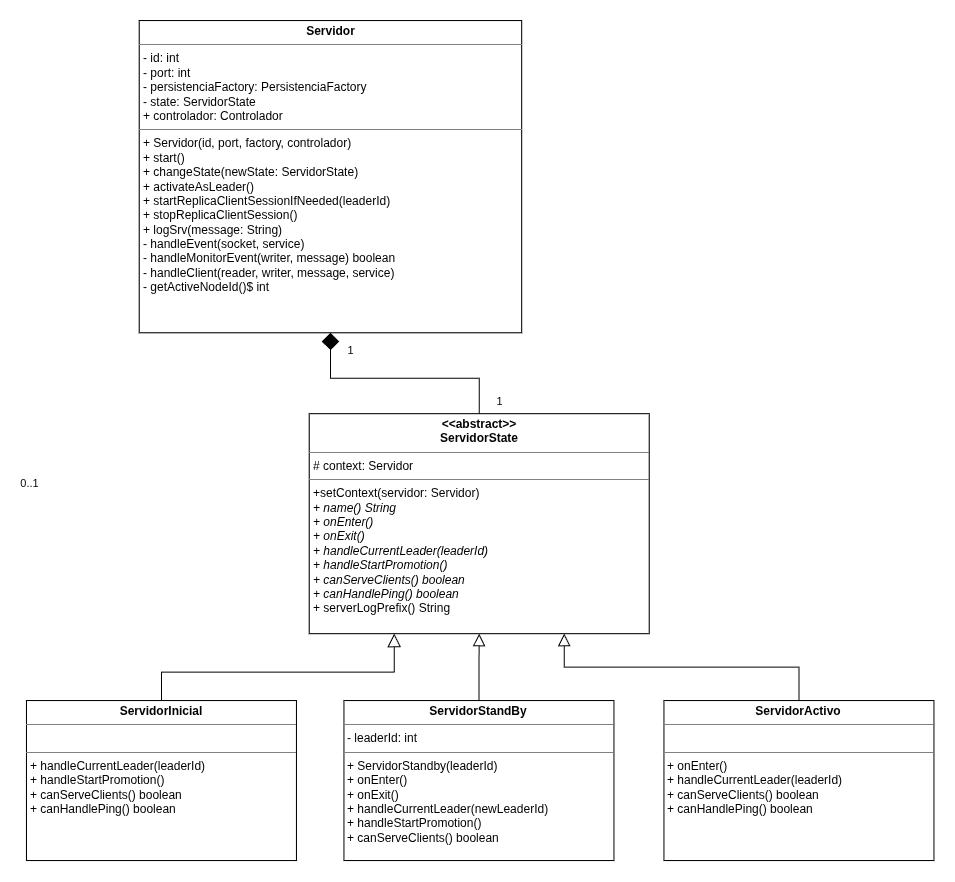

The diagram above was exported from draw.io. Its source (the exported page's mxGraphModel, read from the mxfile embedded in the PNG):
<mxGraphModel dx="2133" dy="1133" grid="1" gridSize="10" guides="1" tooltips="1" connect="1" arrows="1" fold="1" page="1" pageScale="1" pageWidth="850" pageHeight="1100" math="0" shadow="0">
  <root>
    <mxCell id="0" />
    <mxCell id="1" parent="0" />
    <mxCell id="2" edge="1" parent="1" source="4" style="edgeStyle=orthogonalEdgeStyle;rounded=0;orthogonalLoop=1;jettySize=auto;html=1;exitX=0.5;exitY=1;exitDx=0;exitDy=0;entryX=0.5;entryY=0;entryDx=0;entryDy=0;endArrow=none;endFill=0;startArrow=diamond;startFill=1;startSize=15;" target="6">
      <mxGeometry relative="1" as="geometry" />
    </mxCell>
    <mxCell id="3" connectable="0" parent="2" style="edgeLabel;html=1;align=center;verticalAlign=middle;resizable=0;points=[];" value="1" vertex="1">
      <mxGeometry relative="1" x="-0.857" y="-1" as="geometry">
        <mxPoint x="20" y="1" as="offset" />
      </mxGeometry>
    </mxCell>
    <mxCell id="4" parent="1" style="verticalAlign=top;align=left;overflow=fill;html=1;whiteSpace=wrap;" value="&lt;p style=&quot;margin:0px;margin-top:4px;text-align:center;&quot;&gt;&lt;b&gt;Servidor&lt;/b&gt;&lt;/p&gt;&lt;hr size=&quot;1&quot; style=&quot;border-style:solid;&quot;&gt;&lt;p style=&quot;margin:0px;margin-left:4px;&quot;&gt;- id: int&lt;/p&gt;&lt;p style=&quot;margin:0px;margin-left:4px;&quot;&gt;- port: int&lt;/p&gt;&lt;p style=&quot;margin:0px;margin-left:4px;&quot;&gt;- persistenciaFactory: PersistenciaFactory&lt;/p&gt;&lt;p style=&quot;margin:0px;margin-left:4px;&quot;&gt;- state: ServidorState&lt;/p&gt;&lt;p style=&quot;margin:0px;margin-left:4px;&quot;&gt;+ controlador: Controlador&lt;/p&gt;&lt;hr size=&quot;1&quot; style=&quot;border-style:solid;&quot;&gt;&lt;p style=&quot;margin:0px;margin-left:4px;&quot;&gt;+ Servidor(id, port, factory, controlador)&lt;/p&gt;&lt;p style=&quot;margin:0px;margin-left:4px;&quot;&gt;+ start()&lt;/p&gt;&lt;p style=&quot;margin:0px;margin-left:4px;&quot;&gt;+ changeState(newState: ServidorState)&lt;/p&gt;&lt;p style=&quot;margin:0px;margin-left:4px;&quot;&gt;+ activateAsLeader()&lt;/p&gt;&lt;p style=&quot;margin:0px;margin-left:4px;&quot;&gt;+ startReplicaClientSessionIfNeeded(leaderId)&lt;/p&gt;&lt;p style=&quot;margin:0px;margin-left:4px;&quot;&gt;+ stopReplicaClientSession()&lt;/p&gt;&lt;p style=&quot;margin:0px;margin-left:4px;&quot;&gt;+ logSrv(message: String)&lt;/p&gt;&lt;p style=&quot;margin:0px;margin-left:4px;&quot;&gt;- handleEvent(socket, service)&lt;/p&gt;&lt;p style=&quot;margin:0px;margin-left:4px;&quot;&gt;- handleMonitorEvent(writer, message) boolean&lt;/p&gt;&lt;p style=&quot;margin:0px;margin-left:4px;&quot;&gt;- handleClient(reader, writer, message, service)&lt;/p&gt;&lt;p style=&quot;margin:0px;margin-left:4px;&quot;&gt;- getActiveNodeId()$ int&lt;/p&gt;" vertex="1">
      <mxGeometry height="312.25" width="382.5" x="6205.5" y="2384.25" as="geometry" />
    </mxCell>
    <mxCell id="5" connectable="0" parent="1" style="edgeLabel;html=1;align=center;verticalAlign=middle;resizable=0;points=[];" value="0..1" vertex="1">
      <mxGeometry x="6094.880176516479" y="2846.001032517054" as="geometry" />
    </mxCell>
    <mxCell id="6" parent="1" style="verticalAlign=top;align=left;overflow=fill;html=1;whiteSpace=wrap;" value="&lt;p style=&quot;margin:0px;margin-top:4px;text-align:center;&quot;&gt;&lt;b&gt;&amp;lt;&amp;lt;abstract&amp;gt;&amp;gt;&lt;br&gt;ServidorState&lt;/b&gt;&lt;/p&gt;&lt;hr size=&quot;1&quot; style=&quot;border-style:solid;&quot;&gt;&lt;p style=&quot;margin:0px;margin-left:4px;&quot;&gt;# context: Servidor&lt;/p&gt;&lt;hr size=&quot;1&quot; style=&quot;border-style:solid;&quot;&gt;&lt;p style=&quot;margin:0px;margin-left:4px;&quot;&gt;+setContext(servidor: Servidor)&lt;/p&gt;&lt;p style=&quot;margin:0px;margin-left:4px;&quot;&gt;&lt;i&gt;+ name() String&lt;/i&gt;&lt;/p&gt;&lt;p style=&quot;margin:0px;margin-left:4px;&quot;&gt;&lt;i&gt;+ onEnter()&lt;/i&gt;&lt;/p&gt;&lt;p style=&quot;margin:0px;margin-left:4px;&quot;&gt;&lt;i&gt;+ onExit()&lt;/i&gt;&lt;/p&gt;&lt;p style=&quot;margin:0px;margin-left:4px;&quot;&gt;&lt;i&gt;+ handleCurrentLeader(leaderId)&lt;/i&gt;&lt;/p&gt;&lt;p style=&quot;margin:0px;margin-left:4px;&quot;&gt;&lt;i&gt;+ handleStartPromotion()&lt;/i&gt;&lt;/p&gt;&lt;p style=&quot;margin:0px;margin-left:4px;&quot;&gt;&lt;i&gt;+ canServeClients() boolean&lt;/i&gt;&lt;/p&gt;&lt;p style=&quot;margin:0px;margin-left:4px;&quot;&gt;&lt;i&gt;+ canHandlePing() boolean&lt;/i&gt;&lt;/p&gt;&lt;p style=&quot;margin:0px;margin-left:4px;&quot;&gt;+ serverLogPrefix() String&lt;/p&gt;" vertex="1">
      <mxGeometry height="220" width="340" x="6375.5" y="2777.39" as="geometry" />
    </mxCell>
    <mxCell id="7" edge="1" parent="1" source="8" style="edgeStyle=orthogonalEdgeStyle;rounded=0;orthogonalLoop=1;jettySize=auto;html=1;exitX=0.5;exitY=0;exitDx=0;exitDy=0;entryX=0.25;entryY=1;entryDx=0;entryDy=0;endArrow=block;endFill=0;endSize=11;" target="6">
      <mxGeometry relative="1" as="geometry" />
    </mxCell>
    <mxCell id="8" parent="1" style="verticalAlign=top;align=left;overflow=fill;html=1;whiteSpace=wrap;" value="&lt;p style=&quot;margin:0px;margin-top:4px;text-align:center;&quot;&gt;&lt;b&gt;ServidorInicial&lt;/b&gt;&lt;/p&gt;&lt;hr size=&quot;1&quot; style=&quot;border-style:solid;&quot;&gt;&lt;p style=&quot;margin:0px;margin-left:4px;&quot;&gt;&lt;br&gt;&lt;/p&gt;&lt;hr size=&quot;1&quot; style=&quot;border-style:solid;&quot;&gt;&lt;p style=&quot;margin:0px;margin-left:4px;&quot;&gt;+ handleCurrentLeader(leaderId)&lt;/p&gt;&lt;p style=&quot;margin:0px;margin-left:4px;&quot;&gt;+ handleStartPromotion()&lt;/p&gt;&lt;p style=&quot;margin:0px;margin-left:4px;&quot;&gt;+ canServeClients() boolean&lt;/p&gt;&lt;p style=&quot;margin:0px;margin-left:4px;&quot;&gt;+ canHandlePing() boolean&lt;/p&gt;" vertex="1">
      <mxGeometry height="160" width="270" x="6092.75" y="3064.25" as="geometry" />
    </mxCell>
    <mxCell id="9" edge="1" parent="1" source="10" style="edgeStyle=orthogonalEdgeStyle;rounded=0;orthogonalLoop=1;jettySize=auto;html=1;exitX=0.5;exitY=0;exitDx=0;exitDy=0;entryX=0.5;entryY=1;entryDx=0;entryDy=0;endArrow=block;endFill=0;endSize=10;" target="6">
      <mxGeometry relative="1" as="geometry" />
    </mxCell>
    <mxCell id="10" parent="1" style="verticalAlign=top;align=left;overflow=fill;html=1;whiteSpace=wrap;" value="&lt;p style=&quot;margin:0px;margin-top:4px;text-align:center;&quot;&gt;&lt;b&gt;ServidorStandBy&lt;/b&gt;&lt;/p&gt;&lt;hr size=&quot;1&quot; style=&quot;border-style:solid;&quot;&gt;&lt;p style=&quot;margin:0px;margin-left:4px;&quot;&gt;- leaderId: int&lt;/p&gt;&lt;hr size=&quot;1&quot; style=&quot;border-style:solid;&quot;&gt;&lt;p style=&quot;margin:0px;margin-left:4px;&quot;&gt;+ ServidorStandby(leaderId)&lt;/p&gt;&lt;p style=&quot;margin:0px;margin-left:4px;&quot;&gt;+ onEnter()&lt;/p&gt;&lt;p style=&quot;margin:0px;margin-left:4px;&quot;&gt;+ onExit()&lt;/p&gt;&lt;p style=&quot;margin:0px;margin-left:4px;&quot;&gt;+ handleCurrentLeader(newLeaderId)&lt;/p&gt;&lt;p style=&quot;margin:0px;margin-left:4px;&quot;&gt;+ handleStartPromotion()&lt;/p&gt;&lt;p style=&quot;margin:0px;margin-left:4px;&quot;&gt;+ canServeClients() boolean&lt;/p&gt;" vertex="1">
      <mxGeometry height="160" width="270" x="6410.25" y="3064.25" as="geometry" />
    </mxCell>
    <mxCell id="11" edge="1" parent="1" source="12" style="edgeStyle=orthogonalEdgeStyle;rounded=0;orthogonalLoop=1;jettySize=auto;html=1;exitX=0.5;exitY=0;exitDx=0;exitDy=0;entryX=0.75;entryY=1;entryDx=0;entryDy=0;endArrow=block;endFill=0;endSize=10;" target="6">
      <mxGeometry relative="1" as="geometry" />
    </mxCell>
    <mxCell id="12" parent="1" style="verticalAlign=top;align=left;overflow=fill;html=1;whiteSpace=wrap;" value="&lt;p style=&quot;margin:0px;margin-top:4px;text-align:center;&quot;&gt;&lt;b&gt;ServidorActivo&lt;/b&gt;&lt;/p&gt;&lt;hr size=&quot;1&quot; style=&quot;border-style:solid;&quot;&gt;&lt;p style=&quot;margin:0px;margin-left:4px;&quot;&gt;&lt;br&gt;&lt;/p&gt;&lt;hr size=&quot;1&quot; style=&quot;border-style:solid;&quot;&gt;&lt;p style=&quot;margin:0px;margin-left:4px;&quot;&gt;+&amp;nbsp;&lt;span style=&quot;background-color: transparent;&quot;&gt;onEnter()&lt;/span&gt;&lt;br&gt;&lt;/p&gt;&lt;p style=&quot;margin:0px;margin-left:4px;&quot;&gt;+ handleCurrentLeader(leaderId)&lt;/p&gt;&lt;p style=&quot;margin:0px;margin-left:4px;&quot;&gt;+ canServeClients() boolean&lt;/p&gt;&lt;p style=&quot;margin:0px;margin-left:4px;&quot;&gt;+ canHandlePing() boolean&lt;/p&gt;" vertex="1">
      <mxGeometry height="160" width="270" x="6730.25" y="3064.25" as="geometry" />
    </mxCell>
    <mxCell id="13" connectable="0" parent="1" style="edgeLabel;html=1;align=center;verticalAlign=middle;resizable=0;points=[];" value="1" vertex="1">
      <mxGeometry x="6565.5" y="2764.25" as="geometry" />
    </mxCell>
  </root>
</mxGraphModel>